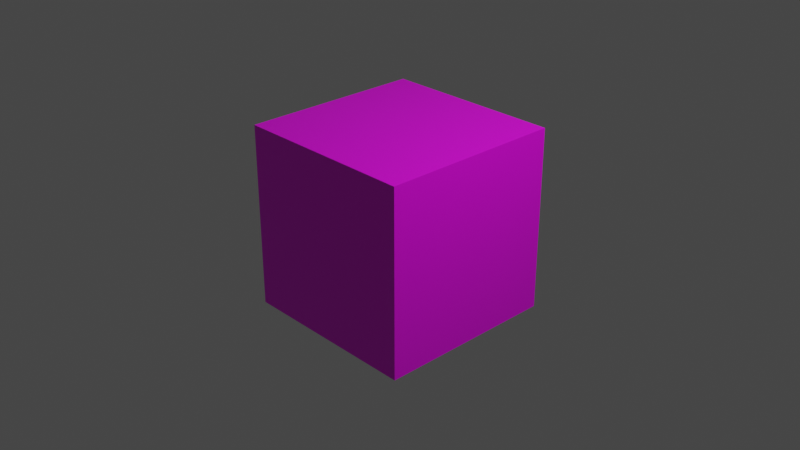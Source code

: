 # Source: PlayerBlue.blend  (saved by Blender 2.93.20; exported with 4.5.12 LTS)
import bpy
from mathutils import Matrix  # noqa: F401  (used for matrix-valued properties, if any)

bpy.ops.wm.read_factory_settings(use_empty=True)
scene = bpy.context.scene
scene.name = 'Scene'

# ---- collections
col_collection = bpy.data.collections.new('Collection'); scene.collection.children.link(col_collection)

# ---- images (referenced by path relative to the original .blend; pixels are not part of the script)
import os
ASSET_DIR = os.environ.get("B2B_ASSET_DIR", "")  # directory of the original .blend (textures are referenced by path, not embedded)
HERE = os.path.dirname(os.path.abspath(__file__))  # packed textures are extracted next to this script under _unpacked/

def load_image(name, relpath, width, height, colorspace="sRGB"):
    """Load a texture the original file referenced (path relative to the .blend, or extracted next to this script)."""
    p = next((c for c in (os.path.join(HERE, relpath), os.path.join(ASSET_DIR, relpath)) if relpath and os.path.exists(c)), "")
    if p:
        img = bpy.data.images.load(p, check_existing=True)
        img.name = name
    else:  # same state as the original file: an image datablock whose file is absent (Cycles renders it pink)
        img = bpy.data.images.new(name, width, height)
        img.source = "FILE"
        img.filepath = "//" + (relpath or name)
    img.colorspace_settings.name = colorspace
    return img
img_playerblue_png = load_image('PlayerBlue.png', 'PlayerBlue.png', 1024, 1024, 'sRGB')

# ---- materials (node trees are filled in below, after node groups)
mat_material = bpy.data.materials.new('Material')
mat_material.alpha_threshold = 0.0
mat_material.use_transparent_shadow = False
mat_material.line_color = (0.0, 0.0, 0.0, 1.0)

# ---- material node trees
mat_material.use_nodes = True; mat_material.node_tree.nodes.clear()
_N = mat_material.node_tree.nodes; _L = mat_material.node_tree.links
n0 = _N.new('ShaderNodeOutputMaterial'); n0.name = 'Material Output'; n0.location = (300, 300)
n1 = _N.new('ShaderNodeBsdfPrincipled'); n1.name = 'Principled BSDF'; n1.location = (10, 300)
n1.distribution = 'GGX'
n1.subsurface_method = 'BURLEY'
n1.inputs[2].default_value = 0.4
n1.inputs[3].default_value = 1.45
n1.inputs[27].default_value = (0.0, 0.0, 0.0, 1.0)
n1.inputs[28].default_value = 1.0
n2 = _N.new('ShaderNodeTexImage'); n2.name = '画像テクスチャ'; n2.location = (-354, 258)
n2.image = img_playerblue_png
_L.new(n1.outputs[0], n0.inputs[0])
_L.new(n2.outputs[0], n1.inputs[0])
n0.is_active_output = True

# ---- world
world_world = bpy.data.worlds.new('World'); scene.world = world_world
world_world.use_nodes = True; world_world.node_tree.nodes.clear()
_N = world_world.node_tree.nodes; _L = world_world.node_tree.links
n0 = _N.new('ShaderNodeOutputWorld'); n0.name = 'World Output'; n0.location = (300, 300)
n1 = _N.new('ShaderNodeBackground'); n1.name = 'Background'; n1.location = (10, 300)
n1.inputs[0].default_value = (0.05088, 0.05088, 0.05088, 1.0)
_L.new(n1.outputs[0], n0.inputs[0])
n0.is_active_output = True
world_world.color = (0.05088, 0.05088, 0.05088)
world_world.use_sun_shadow = False
world_world.sun_shadow_jitter_overblur = 0.0

# ---- cameras
cam_camera = bpy.data.cameras.new('Camera')
cam_camera.clip_end = 100.0
cam_camera.ortho_scale = 7.314

# ---- lights
light_light = bpy.data.lights.new('Light', 'POINT')
light_light.transmission_factor = 0.0
light_light.energy = 1000.0
light_light.shadow_soft_size = 0.1
light_light.shadow_maximum_resolution = 0.006
light_light.use_absolute_resolution = True

# ---- meshes
me_cube = bpy.data.meshes.new('Cube')
me_cube.from_pydata([(1.0, 1.0, 1.0), (1.0, 1.0, -1.0), (1.0, -1.0, 1.0), (1.0, -1.0, -1.0), (-1.0, 1.0, 1.0), (-1.0, 1.0, -1.0), (-1.0, -1.0, 1.0), (-1.0, -1.0, -1.0)], [], [(0, 4, 6, 2), (3, 2, 6, 7), (7, 6, 4, 5), (5, 1, 3, 7), (1, 0, 2, 3), (5, 4, 0, 1)])
_uv = me_cube.uv_layers.new(name='UVMap')
_uv.uv.foreach_set('vector', [0.625, 0.5, 0.875, 0.5, 0.875, 0.75, 0.625, 0.75, 0.375, 0.75, 0.625, 0.75, 0.625, 1.0, 0.375, 1.0, 0.375, 0.0, 0.625, 0.0, 0.625, 0.25, 0.375, 0.25, 0.125, 0.5, 0.375, 0.5, 0.375, 0.75, 0.125, 0.75, 0.375, 0.5, 0.625, 0.5, 0.625, 0.75, 0.375, 0.75, 0.375, 0.25, 0.625, 0.25, 0.625, 0.5, 0.375, 0.5])
me_cube.materials.append(mat_material)
me_cube.use_remesh_preserve_volume = False
me_cube.use_remesh_preserve_attributes = False
me_cube.use_mirror_vertex_groups = False
me_cube.update()

# ---- objects
ob_cube = bpy.data.objects.new('Cube', me_cube)
ob_light = bpy.data.objects.new('Light', light_light)
ob_camera = bpy.data.objects.new('Camera', cam_camera)

# ---- transforms, parenting, visibility, modifiers, constraints
ob_cube.location = (0.0, 0.0, 0.0)
ob_cube.lock_rotations_4d = False
ob_cube.empty_display_type = 'ARROWS'
ob_cube.lineart.crease_threshold = 0.0
ob_light.location = (4.076, 1.005, 5.904)
ob_light.rotation_euler = (0.6503, 0.05522, 1.866)
ob_light.lock_rotations_4d = False
ob_light.empty_display_type = 'ARROWS'
ob_light.color = (0.0, 0.0, 0.0, 0.0)
ob_light.lineart.crease_threshold = 0.0
ob_camera.location = (7.359, -6.926, 4.958)
ob_camera.rotation_euler = (1.109, 0.0, 0.8149)
ob_camera.lock_rotations_4d = False
ob_camera.empty_display_type = 'ARROWS'
ob_camera.color = (0.0, 0.0, 0.0, 0.0)
ob_camera.display_type = 'WIRE'
ob_camera.lineart.crease_threshold = 0.0

# ---- collection membership
col_collection.objects.link(ob_cube)
col_collection.objects.link(ob_light)
col_collection.objects.link(ob_camera)

# ---- scene / render settings (as saved in the file)
scene.camera = ob_camera
scene.frame_start = 1; scene.frame_end = 250; scene.frame_set(1)
scene.render.engine = 'BLENDER_EEVEE_NEXT'
scene.cycles.use_denoising = False
scene.cycles.samples = 128
scene.cycles.sampling_pattern = 'TABULATED_SOBOL'
scene.cycles.use_adaptive_sampling = False
scene.cycles.use_light_tree = False
scene.view_settings.view_transform = 'Filmic'
bpy.context.view_layer.update()
